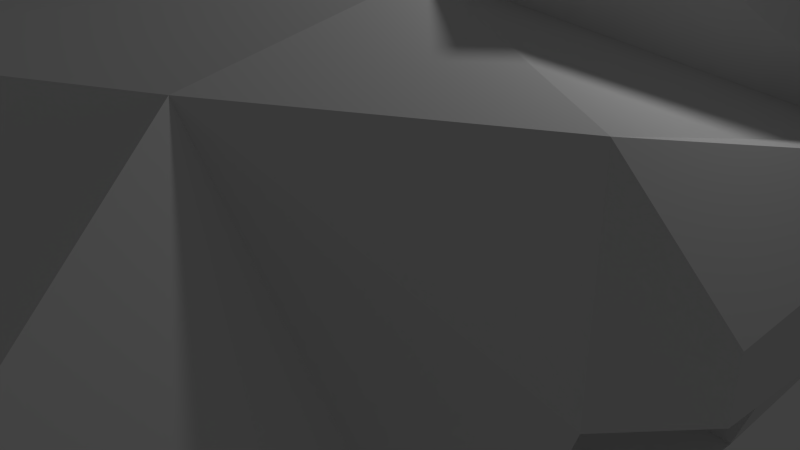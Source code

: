 # Source: destroyer_aftermirror.blend  (saved by Blender 2.69.0; exported with 4.5.12 LTS)
import bpy
from mathutils import Matrix  # noqa: F401  (used for matrix-valued properties, if any)

bpy.ops.wm.read_factory_settings(use_empty=True)
scene = bpy.context.scene
scene.name = 'Scene'

# ---- collections
col_collection_1 = bpy.data.collections.new('Collection 1'); scene.collection.children.link(col_collection_1)

# ---- materials (node trees are filled in below, after node groups)
mat_material = bpy.data.materials.new('Material')
mat_material.alpha_threshold = 0.0
mat_material.use_transparent_shadow = False
mat_material.roughness = 0.5
mat_material.line_color = (0.0, 0.0, 0.0, 1.0)

# ---- material node trees

# ---- world
world_world = bpy.data.worlds.new('World'); scene.world = world_world
world_world.color = (0.05088, 0.05088, 0.05088)
world_world.use_sun_shadow = False
world_world.sun_shadow_jitter_overblur = 0.0
world_world.cycles.sampling_method = 'MANUAL'
world_world.cycles.sample_map_resolution = 256

# ---- cameras
cam_camera = bpy.data.cameras.new('Camera')
cam_camera.clip_end = 100.0
cam_camera.lens = 35.0
cam_camera.sensor_width = 32.0
cam_camera.sensor_height = 18.0
cam_camera.ortho_scale = 7.314
cam_camera.dof.focus_distance = 0.0
cam_camera.dof.aperture_fstop = 128.0

# ---- lights
light_lamp = bpy.data.lights.new('Lamp', 'POINT')
light_lamp.transmission_factor = 0.0
light_lamp.cutoff_distance = 30.0
light_lamp.energy = 100.0
light_lamp.shadow_buffer_clip_start = 1.001
light_lamp.shadow_soft_size = 0.1
light_lamp.shadow_maximum_resolution = 0.006
light_lamp.use_absolute_resolution = True
light_lamp.cycles.use_multiple_importance_sampling = False

# ---- meshes
me_cube = bpy.data.meshes.new('Cube')
me_cube.from_pydata([(0.6542, 6.946, -2.822), (0.9945, -0.8568, -4.583), (2.839, -4.066, 3.716), (2.545, 6.709, -3.941), (3.846, -4.066, -3.941), (0.9945, 1.788, -4.583), (2.194, -1.421, -3.941), (2.369, 5.701, 2.064), (2.369, -1.421, 4.034), (3.664, -12.12, 1.67), (1.844, -12.12, -4.411), (2.899, 8.272, 1.708), (3.263, 6.709, -3.645), (3.846, -4.066, -0.2861), (2.885, -1.421, -3.645), (3.664, -12.12, -0.8493), (3.263, 8.272, -0.1382), (2.663, 7.584, 1.348), (0.2662, 7.584, 1.348), (2.762, 7.369, -1.472), (0.2662, 7.349, -1.67), (2.671, 6.419, 1.516), (4.453, 4.249, 1.605), (4.234, -1.421, 0.4344), (3.263, 4.249, -3.645), (1.34, -0.9647, -3.37), (1.34, -0.9647, 0.2654), (1.34, 4.231, -3.37), (1.26, 4.231, 0.2654), (0.9112, -15.55, -0.7874), (2.296, 6.254, -2.425), (4.234, -1.421, 3.118), (4.533, 4.249, 0.4344), (5.087, -0.498, 1.253), (5.305, 4.209, 1.64), (5.087, -0.498, 0.4693), (5.385, 4.209, 0.4693), (1.92, -5.915, 2.38), (1.832, -13.13, 1.696), (3.755, -6.283, 2.247), (1.865, -6.789, 2.291), (3.755, -8.092, -0.4664), (3.709, -10.11, 1.959), (3.755, -8.092, -4.176), (3.709, -10.11, -0.6305), (4.656, 3.579, 1.317), (4.696, 3.579, 0.7355), (5.08, 3.559, 1.334), (5.12, 3.559, 0.7528), (-6.882, 6.254, -2.425), (6.073, -8.213, -0.3858), (6.028, -10.23, -0.5499), (3.58, 6.512, 4.995), (3.58, -0.6103, 4.681), (5.664, 5.06, 4.536), (4.283, 8.983, 0.3648), (6.367, 7.531, -0.09417), (5.494, 9.794, 3.296), (7.578, 8.342, 2.837), (5.273, 9.223, 0.7366), (6.391, 8.443, 0.4904), (5.923, 9.658, 2.31), (7.041, 8.879, 2.063), (4.134, 7.27, 1.747), (5.252, 6.491, 1.501), (4.784, 7.705, 3.32), (5.902, 6.926, 3.074), (1.887, -6.792, 2.317), (-0.6542, 6.946, -2.822), (-0.9945, -0.8568, -4.583), (-2.839, -4.066, 3.716), (-2.545, 6.709, -3.941), (-3.846, -4.066, -3.941), (-0.9945, 1.788, -4.583), (-2.194, -1.421, -3.941), (-2.369, 5.701, 2.064), (-2.369, -1.421, 4.034), (-3.664, -12.12, 1.67), (-1.844, -12.12, -4.411), (-4.657e-10, -14.14, -4.524), (-2.899, 8.272, 1.708), (-3.263, 6.709, -3.645), (-3.846, -4.066, -0.1382), (-2.885, -1.421, -3.645), (-3.664, -12.12, -0.8493), (-3.263, 8.272, -0.1382), (-2.663, 7.584, 1.348), (-0.2662, 7.584, 1.348), (-2.762, 7.369, -1.472), (-0.2662, 7.349, -1.67), (-2.671, 6.419, 1.516), (-4.453, 4.249, 1.605), (-4.234, -1.421, 0.4344), (-3.263, 4.249, -3.645), (-1.34, -0.9647, -3.37), (-1.34, -0.9647, 0.2654), (-1.34, 4.231, -3.37), (-1.26, 4.231, 0.2654), (-0.9112, -15.55, -0.7874), (-2.296, 6.254, -2.425), (-4.234, -1.421, 3.118), (-4.533, 4.249, 0.4344), (-5.087, -0.498, 1.253), (-5.305, 4.209, 1.64), (-5.087, -0.498, 0.4693), (-5.385, 4.209, 0.4693), (-1.92, -5.915, 2.38), (-1.832, -13.13, 1.696), (-3.755, -6.283, 2.247), (-1.865, -6.789, 2.291), (-3.755, -8.092, -0.4664), (-3.709, -10.11, 1.959), (-3.755, -8.092, -4.176), (-3.709, -10.11, -0.6305), (-4.656, 3.579, 1.317), (-4.696, 3.579, 0.7355), (-5.08, 3.559, 1.334), (-5.12, 3.559, 0.7528), (-2.328e-10, -15.67, 0.1106), (-2.328e-10, 6.946, -2.935), (-2.328e-10, 6.709, 1.575), (-2.328e-10, -0.8568, -4.696), (-2.328e-10, -5.915, 3.867), (-2.328e-10, -4.066, -4.054), (-2.328e-10, 5.701, 3.69), (-2.328e-10, -14.14, 1.884), (-2.328e-10, 1.788, -4.696), (-2.305e-10, 8.272, 1.597), (-2.328e-10, 8.272, -1.209), (-2.328e-10, -15.55, -0.9003), (6.882, 6.254, -2.425), (-2.328e-10, -7.295, 3.635), (-6.073, -8.213, -0.3858), (-6.028, -10.23, -0.5499), (-3.58, 6.512, 4.995), (-3.58, -0.6103, 4.681), (-5.664, 5.06, 4.536), (-4.283, 8.983, 0.3648), (-6.367, 7.531, -0.09417), (-5.494, 9.794, 3.296), (-7.578, 8.342, 2.837), (-5.273, 9.223, 0.7366), (-6.391, 8.443, 0.4904), (-5.923, 9.658, 2.31), (-7.041, 8.879, 2.063), (-4.134, 7.27, 1.747), (-5.252, 6.491, 1.501), (-4.784, 7.705, 3.32), (-5.902, 6.926, 3.074), (0.0, -12.36, 2.996), (0.0, -7.298, 3.661)], [], [(14, 23, 2), (6, 5, 3), (124, 122, 8), (1, 4, 123), (5, 126, 119), (6, 4, 1), (2, 122, 37), (123, 4, 43), (40, 131, 67), (0, 119, 128), (128, 20, 0), (3, 12, 24), (2, 39, 13), (1, 121, 126), (20, 19, 0), (124, 8, 7), (3, 0, 19), (17, 19, 18), (128, 127, 18), (3, 19, 16), (127, 11, 18), (11, 16, 17), (27, 28, 26), (23, 14, 26), (14, 24, 25), (9, 38, 29), (29, 38, 125), (21, 127, 120), (36, 34, 33), (39, 40, 42), (37, 122, 40), (46, 45, 47), (36, 32, 48), (34, 36, 48), (125, 118, 29), (13, 14, 2), (14, 4, 6), (11, 127, 21), (11, 21, 16), (41, 39, 50), (41, 13, 39), (39, 44, 51), (9, 44, 42), (39, 42, 44), (9, 29, 15), (2, 37, 39), (124, 7, 120), (7, 21, 120), (31, 2, 23), (31, 8, 2), (24, 32, 28), (22, 8, 31), (8, 22, 53), (32, 23, 26), (51, 50, 39), (22, 34, 45), (23, 32, 35), (33, 34, 31), (31, 23, 33), (32, 22, 45), (22, 32, 7), (44, 41, 50), (32, 24, 21), (7, 32, 21), (12, 21, 24), (37, 40, 39), (34, 22, 31), (54, 52, 53), (7, 52, 57), (7, 8, 53), (55, 57, 61), (54, 22, 56), (52, 54, 57), (22, 7, 56), (59, 61, 65), (58, 56, 60), (57, 58, 61), (56, 55, 59), (64, 63, 66), (62, 60, 66), (61, 62, 66), (60, 59, 63), (67, 150, 149), (79, 129, 98), (125, 38, 149), (3, 16, 12), (83, 70, 92), (68, 73, 71), (124, 76, 122), (69, 121, 123), (73, 68, 119), (74, 73, 69), (8, 122, 2), (72, 123, 112), (15, 44, 9), (72, 112, 110), (68, 128, 119), (128, 68, 89), (0, 5, 119), (81, 71, 93), (110, 108, 82), (69, 73, 126), (89, 68, 88), (124, 75, 76), (71, 88, 68), (86, 87, 88), (128, 89, 87), (71, 85, 88), (127, 87, 80), (80, 86, 85), (96, 94, 95), (92, 95, 83), (83, 94, 93), (77, 98, 107), (77, 84, 98), (98, 125, 107), (90, 120, 127), (105, 104, 102), (108, 111, 109), (106, 109, 122), (115, 117, 116), (105, 117, 101), (103, 116, 117), (125, 98, 118), (121, 1, 123), (83, 74, 72), (80, 90, 127), (80, 85, 90), (110, 132, 108), (109, 150, 131), (72, 110, 82), (82, 83, 72), (77, 111, 113), (108, 113, 111), (6, 3, 24), (70, 108, 106), (124, 120, 75), (75, 120, 90), (100, 92, 70), (100, 70, 76), (93, 96, 97), (91, 100, 76), (76, 135, 91), (101, 97, 95), (84, 113, 112), (91, 114, 103), (92, 104, 101), (102, 100, 103), (100, 102, 92), (101, 115, 114), (29, 129, 79), (91, 75, 101), (13, 4, 14), (70, 82, 108), (113, 133, 132), (101, 90, 93), (75, 90, 101), (81, 93, 90), (82, 70, 83), (106, 108, 109), (103, 100, 91), (136, 135, 134), (75, 137, 139), (75, 134, 135), (137, 141, 143), (136, 140, 91), (134, 139, 136), (91, 138, 75), (141, 145, 143), (140, 144, 142), (139, 143, 140), (138, 142, 141), (146, 148, 147), (144, 148, 146), (143, 147, 148), (142, 146, 145), (122, 76, 70), (70, 106, 122), (125, 131, 149), (125, 149, 107), (71, 81, 85), (133, 108, 132), (108, 133, 113), (41, 4, 13), (4, 41, 43), (41, 44, 43), (15, 43, 44), (112, 113, 110), (84, 77, 113), (78, 84, 112), (5, 6, 1), (79, 123, 10), (123, 43, 10), (131, 150, 67), (14, 6, 24), (74, 83, 93), (5, 1, 126), (19, 20, 18), (20, 128, 18), (11, 17, 18), (16, 19, 17), (25, 27, 26), (14, 25, 26), (24, 27, 25), (15, 29, 10), (35, 36, 33), (40, 38, 42), (38, 9, 42), (122, 131, 40), (48, 46, 47), (32, 46, 48), (47, 34, 48), (21, 12, 16), (10, 43, 15), (27, 24, 28), (22, 54, 53), (28, 32, 26), (34, 47, 45), (32, 36, 35), (23, 35, 33), (46, 32, 45), (51, 44, 50), (55, 7, 57), (52, 7, 53), (59, 55, 61), (58, 54, 56), (145, 147, 143), (140, 138, 91), (63, 59, 65), (62, 58, 60), (60, 56, 59), (58, 62, 61), (143, 144, 140), (65, 61, 66), (64, 60, 63), (84, 78, 98), (129, 118, 98), (7, 55, 56), (5, 0, 3), (72, 69, 123), (126, 73, 119), (72, 74, 69), (123, 79, 78), (112, 123, 78), (71, 74, 93), (131, 150, 149), (121, 69, 126), (87, 89, 88), (127, 128, 87), (87, 86, 80), (86, 88, 85), (97, 96, 95), (95, 94, 83), (94, 96, 93), (129, 29, 118), (10, 29, 79), (103, 105, 102), (111, 77, 107), (109, 111, 107), (109, 131, 122), (114, 115, 116), (117, 115, 101), (105, 103, 117), (85, 81, 90), (150, 109, 149), (101, 93, 97), (135, 136, 91), (92, 101, 95), (114, 116, 103), (104, 105, 101), (102, 104, 92), (91, 101, 114), (110, 113, 132), (134, 75, 139), (76, 75, 135), (139, 137, 143), (138, 137, 75), (54, 58, 57), (60, 64, 66), (63, 65, 66), (138, 140, 142), (139, 140, 136), (137, 138, 141), (145, 146, 147), (142, 144, 146), (144, 143, 148), (141, 142, 145), (78, 79, 98), (73, 74, 71), (109, 107, 149), (38, 67, 149), (40, 67, 38)])
_uv = me_cube.uv_layers.new(name='UVMap')
_uv.uv.foreach_set('vector', [0.2888, 0.1483, 0.3357, 0.2406, 0.3013, 0.3417, 0.2839, 0.1296, 0.3549, 0.07293, 0.487, 0.08214, 0.5522, 0.3325, 0.2743, 0.4257, 0.365, 0.3382, 0.2879, 0.09161, 0.2278, 0.1807, 0.1914, 0.09145, 0.3549, 0.07293, 0.3477, 0.04803, 0.4809, 0.01082, 0.2839, 0.1296, 0.2278, 0.1807, 0.2879, 0.09161, 0.3013, 0.3417, 0.2743, 0.4257, 0.2467, 0.3703, 0.1914, 0.09145, 0.2278, 0.1807, 0.1554, 0.2111, 0.2259, 0.3772, 0.2446, 0.437, 0.2251, 0.379, 0.4863, 0.02665, 0.4809, 0.01082, 0.5348, 0.0002522, 0.5348, 0.0002522, 0.5182, 0.02138, 0.4863, 0.02665, 0.487, 0.08214, 0.4835, 0.1057, 0.4256, 0.1185, 0.3013, 0.3417, 0.2305, 0.327, 0.2591, 0.251, 0.2879, 0.09161, 0.2807, 0.06539, 0.3477, 0.04803, 0.9711, 0.8731, 0.9151, 0.8775, 0.9623, 0.8457, 0.5522, 0.3325, 0.365, 0.3382, 0.5214, 0.2564, 0.9198, 0.8201, 0.9623, 0.8457, 0.9151, 0.8775, 0.9173, 0.9411, 0.9151, 0.8775, 0.9711, 0.9411, 0.7264, 0.2488, 0.6323, 0.2444, 0.6418, 0.2201, 0.487, 0.08214, 0.534, 0.1285, 0.5464, 0.1628, 0.6323, 0.2444, 0.572, 0.1914, 0.6418, 0.2201, 0.572, 0.1914, 0.5464, 0.1628, 0.5856, 0.1748, 0.8704, 0.2983, 0.8724, 0.3458, 0.8032, 0.3484, 0.744, 0.406, 0.751, 0.2566, 0.8032, 0.3484, 0.751, 0.2566, 0.9362, 0.245, 0.8013, 0.2903, 0.119, 0.335, 0.09316, 0.3624, 0.02154, 0.329, 0.02154, 0.329, 0.09316, 0.3624, 0.04975, 0.3984, 0.5306, 0.2305, 0.6323, 0.2444, 0.5976, 0.2783, 0.4253, 0.2268, 0.4304, 0.2387, 0.3648, 0.2558, 0.2305, 0.327, 0.2259, 0.3772, 0.151, 0.3374, 0.2467, 0.3703, 0.2743, 0.4257, 0.2259, 0.3772, 0.4347, 0.2279, 0.4373, 0.2321, 0.4337, 0.2324, 0.4253, 0.2268, 0.4396, 0.2061, 0.4317, 0.2289, 0.4304, 0.2387, 0.4253, 0.2268, 0.4317, 0.2289, 0.04975, 0.3984, 0.008979, 0.3557, 0.02154, 0.329, 0.2591, 0.251, 0.2888, 0.1483, 0.3013, 0.3417, 0.2888, 0.1483, 0.2278, 0.1807, 0.2839, 0.1296, 0.572, 0.1914, 0.6323, 0.2444, 0.5306, 0.2305, 0.572, 0.1914, 0.5306, 0.2305, 0.5464, 0.1628, 0.1826, 0.2733, 0.2305, 0.327, 0.1814, 0.2962, 0.1826, 0.2733, 0.2591, 0.251, 0.2305, 0.327, 0.2305, 0.327, 0.1417, 0.2897, 0.1809, 0.2974, 0.119, 0.335, 0.1417, 0.2897, 0.151, 0.3374, 0.2305, 0.327, 0.151, 0.3374, 0.1417, 0.2897, 0.119, 0.335, 0.02154, 0.329, 0.1053, 0.2974, 0.3013, 0.3417, 0.2467, 0.3703, 0.2305, 0.327, 0.5522, 0.3325, 0.5214, 0.2564, 0.5976, 0.2783, 0.5214, 0.2564, 0.5306, 0.2305, 0.5976, 0.2783, 0.3554, 0.3001, 0.3013, 0.3417, 0.3357, 0.2406, 0.3554, 0.3001, 0.365, 0.3382, 0.3013, 0.3417, 0.9362, 0.245, 0.9362, 0.438, 0.8724, 0.3458, 0.449, 0.2433, 0.365, 0.3382, 0.3554, 0.3001, 0.0002522, 0.9432, 0.5359, 0.8201, 0.1638, 0.9247, 0.9362, 0.438, 0.744, 0.406, 0.8032, 0.3484, 0.1809, 0.2974, 0.1814, 0.2962, 0.2305, 0.327, 0.449, 0.2433, 0.4304, 0.2387, 0.4373, 0.2321, 0.3357, 0.2406, 0.4396, 0.2061, 0.3629, 0.2429, 0.3648, 0.2558, 0.4304, 0.2387, 0.3554, 0.3001, 0.3554, 0.3001, 0.3357, 0.2406, 0.3648, 0.2558, 0.4396, 0.2061, 0.449, 0.2433, 0.4373, 0.2321, 0.449, 0.2433, 0.4396, 0.2061, 0.5214, 0.2564, 0.1417, 0.2897, 0.1826, 0.2733, 0.1814, 0.2962, 0.4396, 0.2061, 0.4256, 0.1185, 0.5306, 0.2305, 0.5214, 0.2564, 0.4396, 0.2061, 0.5306, 0.2305, 0.4835, 0.1057, 0.5306, 0.2305, 0.4256, 0.1185, 0.2467, 0.3703, 0.2259, 0.3772, 0.2305, 0.327, 0.4304, 0.2387, 0.449, 0.2433, 0.3554, 0.3001, 0.5397, 0.8884, 0.5786, 0.8928, 0.1638, 0.9247, 0.5725, 0.9432, 0.5786, 0.8928, 0.6961, 0.8773, 0.5725, 0.9432, 0.0002522, 0.9432, 0.1638, 0.9247, 0.6246, 0.8977, 0.6961, 0.8773, 0.6617, 0.8764, 0.5397, 0.8884, 0.5359, 0.8201, 0.6049, 0.8681, 0.5786, 0.8928, 0.5397, 0.8884, 0.6961, 0.8773, 0.5359, 0.8201, 0.5725, 0.9432, 0.6049, 0.8681, 0.8238, 0.8263, 0.9146, 0.9027, 0.7861, 0.8576, 0.6251, 0.8746, 0.6049, 0.8681, 0.6212, 0.8762, 0.6961, 0.8773, 0.6251, 0.8746, 0.6617, 0.8764, 0.6049, 0.8681, 0.6246, 0.8977, 0.6305, 0.8824, 0.6966, 0.8201, 0.7525, 0.832, 0.7596, 0.8532, 0.8087, 0.9027, 0.7642, 0.8493, 0.7596, 0.8532, 0.9146, 0.9027, 0.8087, 0.9027, 0.7596, 0.8532, 0.7642, 0.8493, 0.8238, 0.8263, 0.7525, 0.832, 0.2251, 0.379, 0.2434, 0.438, 0.1035, 0.4299, 0.04398, 0.7697, 0.0002522, 0.661, 0.02337, 0.6543, 0.04975, 0.3984, 0.09316, 0.3624, 0.1035, 0.4299, 0.487, 0.08214, 0.5464, 0.1628, 0.4835, 0.1057, 0.3685, 0.7123, 0.2947, 0.529, 0.3685, 0.6062, 0.5985, 0.675, 0.4675, 0.737, 0.5468, 0.6593, 0.5469, 0.4385, 0.3556, 0.506, 0.2289, 0.4615, 0.3984, 0.7625, 0.408, 0.7906, 0.3078, 0.8196, 0.4675, 0.737, 0.5985, 0.675, 0.6102, 0.6899, 0.3743, 0.7311, 0.4675, 0.737, 0.3984, 0.7625, 0.365, 0.3382, 0.2743, 0.4257, 0.3013, 0.3417, 0.2977, 0.7142, 0.3078, 0.8196, 0.2126, 0.7176, 0.1053, 0.2974, 0.1417, 0.2897, 0.119, 0.335, 0.2977, 0.7142, 0.2126, 0.7176, 0.2119, 0.6442, 0.5985, 0.675, 0.6484, 0.6351, 0.6102, 0.6899, 0.6484, 0.6351, 0.5985, 0.675, 0.6191, 0.6445, 0.4863, 0.02665, 0.3549, 0.07293, 0.4809, 0.01082, 0.5377, 0.6461, 0.5468, 0.6593, 0.4927, 0.6606, 0.2119, 0.6442, 0.2365, 0.5728, 0.295, 0.6282, 0.3984, 0.7625, 0.4675, 0.737, 0.4787, 0.7625, 0.05319, 0.9997, 0.02582, 0.991, 0.05767, 0.9437, 0.5469, 0.4385, 0.5236, 0.5229, 0.3556, 0.506, 0.0002522, 0.9484, 0.05767, 0.9437, 0.02582, 0.991, 0.1212, 0.9459, 0.1212, 0.9997, 0.05767, 0.9437, 0.6484, 0.6351, 0.6191, 0.6445, 0.6202, 0.5734, 0.5468, 0.6593, 0.5626, 0.5933, 0.5641, 0.6205, 0.6345, 0.5504, 0.6202, 0.5734, 0.5736, 0.5722, 0.5736, 0.5722, 0.5799, 0.5822, 0.5626, 0.5933, 0.8704, 0.1399, 0.8013, 0.1479, 0.8032, 0.0898, 0.744, 0.03224, 0.8032, 0.0898, 0.751, 0.1817, 0.751, 0.1817, 0.8013, 0.1479, 0.9362, 0.1933, 0.1221, 0.6089, 0.02337, 0.6543, 0.08114, 0.5898, 0.1221, 0.6089, 0.124, 0.6532, 0.02337, 0.6543, 0.02337, 0.6543, 0.02738, 0.5722, 0.08114, 0.5898, 0.5366, 0.5454, 0.6043, 0.5045, 0.6345, 0.5504, 0.452, 0.5833, 0.3917, 0.5928, 0.3883, 0.5807, 0.2365, 0.5728, 0.1554, 0.5939, 0.213, 0.5289, 0.2336, 0.5259, 0.213, 0.5289, 0.2289, 0.4615, 0.4602, 0.5785, 0.4571, 0.5788, 0.4576, 0.5749, 0.452, 0.5833, 0.4571, 0.5788, 0.473, 0.5965, 0.4521, 0.5705, 0.4576, 0.5749, 0.4571, 0.5788, 0.02738, 0.5722, 0.02337, 0.6543, 0.0002522, 0.6312, 0.2807, 0.06539, 0.2879, 0.09161, 0.1914, 0.09145, 0.3685, 0.7123, 0.3743, 0.7311, 0.2977, 0.7142, 0.5736, 0.5722, 0.5366, 0.5454, 0.6345, 0.5504, 0.5736, 0.5722, 0.5626, 0.5933, 0.5366, 0.5454, 0.2119, 0.6442, 0.2013, 0.6223, 0.2365, 0.5728, 0.213, 0.5289, 0.1893, 0.4737, 0.1901, 0.4733, 0.2977, 0.7142, 0.2119, 0.6442, 0.295, 0.6282, 0.295, 0.6282, 0.3685, 0.7123, 0.2977, 0.7142, 0.1221, 0.6089, 0.1554, 0.5939, 0.1646, 0.6455, 0.2365, 0.5728, 0.1646, 0.6455, 0.1554, 0.5939, 0.2839, 0.1296, 0.487, 0.08214, 0.4256, 0.1185, 0.2947, 0.529, 0.2365, 0.5728, 0.2336, 0.5259, 0.5469, 0.4385, 0.6043, 0.5045, 0.5236, 0.5229, 0.5236, 0.5229, 0.6043, 0.5045, 0.5366, 0.5454, 0.3621, 0.5447, 0.3685, 0.6062, 0.2947, 0.529, 0.3621, 0.5447, 0.2947, 0.529, 0.3556, 0.506, 0.9362, 0.1933, 0.8704, 0.1399, 0.8724, 0.09243, 0.4671, 0.5595, 0.3621, 0.5447, 0.3556, 0.506, 0.6489, 0.6431, 0.743, 0.6385, 0.9239, 0.7909, 0.9362, 0.0002522, 0.8724, 0.09243, 0.8032, 0.0898, 0.124, 0.6532, 0.1646, 0.6455, 0.2126, 0.7176, 0.4671, 0.5595, 0.4609, 0.5738, 0.4521, 0.5705, 0.3685, 0.6062, 0.3917, 0.5928, 0.473, 0.5965, 0.3883, 0.5807, 0.3621, 0.5447, 0.4521, 0.5705, 0.3621, 0.5447, 0.3883, 0.5807, 0.3685, 0.6062, 0.4735, 0.5963, 0.4602, 0.5785, 0.4609, 0.5738, 0.02154, 0.329, 0.0002528, 0.3307, 0.0002522, 0.2301, 0.4671, 0.5595, 0.5236, 0.5229, 0.4735, 0.5963, 0.2591, 0.251, 0.2278, 0.1807, 0.2888, 0.1483, 0.2947, 0.529, 0.295, 0.6282, 0.2365, 0.5728, 0.1646, 0.6455, 0.2011, 0.6215, 0.2013, 0.6223, 0.4735, 0.5963, 0.5366, 0.5454, 0.4927, 0.6606, 0.5236, 0.5229, 0.5366, 0.5454, 0.4735, 0.5963, 0.5377, 0.6461, 0.4927, 0.6606, 0.5366, 0.5454, 0.295, 0.6282, 0.2947, 0.529, 0.3685, 0.7123, 0.2336, 0.5259, 0.2365, 0.5728, 0.213, 0.5289, 0.4521, 0.5705, 0.3621, 0.5447, 0.4671, 0.5595, 0.7609, 0.6391, 0.743, 0.6385, 0.7621, 0.6327, 0.9239, 0.4385, 0.7657, 0.6355, 0.766, 0.6353, 0.9239, 0.4385, 0.7621, 0.6327, 0.743, 0.6385, 0.7657, 0.6355, 0.7657, 0.6354, 0.7659, 0.6353, 0.7609, 0.6391, 0.7659, 0.6349, 0.9239, 0.7909, 0.7621, 0.6327, 0.766, 0.6353, 0.7609, 0.6391, 0.9239, 0.7909, 0.7655, 0.6351, 0.9239, 0.4385, 0.7905, 0.9746, 0.7433, 0.928, 0.9004, 0.9746, 0.7659, 0.6349, 0.7658, 0.6351, 0.7656, 0.6352, 0.766, 0.6353, 0.7659, 0.6353, 0.7659, 0.6349, 0.7655, 0.6351, 0.7656, 0.6352, 0.7657, 0.6354, 0.6966, 0.9032, 0.761, 0.9173, 0.7824, 0.93, 0.8253, 0.9115, 0.761, 0.9173, 0.6966, 0.9032, 0.9004, 0.9746, 0.7824, 0.93, 0.761, 0.9173, 0.7619, 0.9228, 0.6966, 0.9032, 0.7433, 0.928, 0.2289, 0.4615, 0.3556, 0.506, 0.2947, 0.529, 0.2947, 0.529, 0.2336, 0.5259, 0.2289, 0.4615, 0.6489, 0.7914, 0.8024, 0.7914, 0.6923, 0.8053, 0.02738, 0.5722, 0.06911, 0.5301, 0.08114, 0.5898, 0.5468, 0.6593, 0.5377, 0.6461, 0.5626, 0.5933, 0.2011, 0.6215, 0.2365, 0.5728, 0.2013, 0.6223, 0.2365, 0.5728, 0.2011, 0.6215, 0.1646, 0.6455, 0.1826, 0.2733, 0.2278, 0.1807, 0.2591, 0.251, 0.2278, 0.1807, 0.1826, 0.2733, 0.1554, 0.2111, 0.1826, 0.2733, 0.1417, 0.2897, 0.1554, 0.2111, 0.1053, 0.2974, 0.1554, 0.2111, 0.1417, 0.2897, 0.2126, 0.7176, 0.1646, 0.6455, 0.2119, 0.6442, 0.124, 0.6532, 0.1221, 0.6089, 0.1646, 0.6455, 0.1151, 0.7401, 0.124, 0.6532, 0.2126, 0.7176, 0.3549, 0.07293, 0.2839, 0.1296, 0.2879, 0.09161, 0.0002522, 0.2301, 0.1914, 0.09145, 0.06714, 0.2285, 0.1914, 0.09145, 0.1554, 0.2111, 0.06714, 0.2285, 0.2446, 0.437, 0.2434, 0.438, 0.2251, 0.379, 0.2888, 0.1483, 0.2839, 0.1296, 0.4256, 0.1185, 0.3743, 0.7311, 0.3685, 0.7123, 0.4927, 0.6606, 0.3549, 0.07293, 0.2879, 0.09161, 0.3477, 0.04803, 0.9151, 0.8775, 0.9711, 0.8731, 0.9711, 0.9411, 0.7435, 0.2173, 0.7264, 0.2488, 0.6418, 0.2201, 0.572, 0.1914, 0.5856, 0.1748, 0.6418, 0.2201, 0.5464, 0.1628, 0.534, 0.1285, 0.5856, 0.1748, 0.8013, 0.2903, 0.8704, 0.2983, 0.8032, 0.3484, 0.751, 0.2566, 0.8013, 0.2903, 0.8032, 0.3484, 0.9362, 0.245, 0.8704, 0.2983, 0.8013, 0.2903, 0.1053, 0.2974, 0.02154, 0.329, 0.06714, 0.2285, 0.3629, 0.2429, 0.4253, 0.2268, 0.3648, 0.2558, 0.2259, 0.3772, 0.09316, 0.3624, 0.151, 0.3374, 0.09316, 0.3624, 0.119, 0.335, 0.151, 0.3374, 0.2743, 0.4257, 0.2446, 0.437, 0.2259, 0.3772, 0.4317, 0.2289, 0.4347, 0.2279, 0.4337, 0.2324, 0.4396, 0.2061, 0.4347, 0.2279, 0.4317, 0.2289, 0.4337, 0.2324, 0.4304, 0.2387, 0.4317, 0.2289, 0.5306, 0.2305, 0.4835, 0.1057, 0.5464, 0.1628, 0.06714, 0.2285, 0.1554, 0.2111, 0.1053, 0.2974, 0.8704, 0.2983, 0.9362, 0.245, 0.8724, 0.3458, 0.5359, 0.8201, 0.5397, 0.8884, 0.1638, 0.9247, 0.8724, 0.3458, 0.9362, 0.438, 0.8032, 0.3484, 0.4304, 0.2387, 0.4337, 0.2324, 0.4373, 0.2321, 0.4396, 0.2061, 0.4253, 0.2268, 0.3629, 0.2429, 0.3357, 0.2406, 0.3629, 0.2429, 0.3648, 0.2558, 0.4347, 0.2279, 0.4396, 0.2061, 0.4373, 0.2321, 0.1809, 0.2974, 0.1417, 0.2897, 0.1814, 0.2962, 0.6246, 0.8977, 0.5725, 0.9432, 0.6961, 0.8773, 0.5786, 0.8928, 0.5725, 0.9432, 0.1638, 0.9247, 0.6305, 0.8824, 0.6246, 0.8977, 0.6617, 0.8764, 0.6251, 0.8746, 0.5397, 0.8884, 0.6049, 0.8681, 0.7433, 0.928, 0.7824, 0.93, 0.9004, 0.9746, 0.7659, 0.6349, 0.7655, 0.6351, 0.9239, 0.7909, 0.7525, 0.832, 0.8238, 0.8263, 0.7861, 0.8576, 0.6368, 0.8787, 0.6251, 0.8746, 0.6212, 0.8762, 0.6212, 0.8762, 0.6049, 0.8681, 0.6305, 0.8824, 0.6251, 0.8746, 0.6368, 0.8787, 0.6617, 0.8764, 0.7659, 0.6353, 0.7658, 0.6351, 0.7659, 0.6349, 0.7861, 0.8576, 0.9146, 0.9027, 0.7596, 0.8532, 0.6966, 0.8201, 0.7642, 0.8493, 0.7525, 0.832, 0.124, 0.6532, 0.1151, 0.7401, 0.02337, 0.6543, 0.0002522, 0.661, 0.0002522, 0.6312, 0.02337, 0.6543, 0.5725, 0.9432, 0.6246, 0.8977, 0.6049, 0.8681, 0.3549, 0.07293, 0.4863, 0.02665, 0.487, 0.08214, 0.2977, 0.7142, 0.3984, 0.7625, 0.3078, 0.8196, 0.4787, 0.7625, 0.4675, 0.737, 0.6102, 0.6899, 0.2977, 0.7142, 0.3743, 0.7311, 0.3984, 0.7625, 0.3078, 0.8196, 0.04398, 0.7697, 0.1151, 0.7401, 0.2126, 0.7176, 0.3078, 0.8196, 0.1151, 0.7401, 0.5468, 0.6593, 0.3743, 0.7311, 0.4927, 0.6606, 0.8024, 0.7914, 0.8027, 0.7933, 0.6923, 0.8053, 0.408, 0.7906, 0.3984, 0.7625, 0.4787, 0.7625, 0.1212, 0.9997, 0.05319, 0.9997, 0.05767, 0.9437, 0.6345, 0.5504, 0.6484, 0.6351, 0.6202, 0.5734, 0.6202, 0.5734, 0.5799, 0.5822, 0.5736, 0.5722, 0.5799, 0.5822, 0.5641, 0.6205, 0.5626, 0.5933, 0.8724, 0.09243, 0.8704, 0.1399, 0.8032, 0.0898, 0.8032, 0.0898, 0.8013, 0.1479, 0.751, 0.1817, 0.8013, 0.1479, 0.8704, 0.1399, 0.9362, 0.1933, 0.0002528, 0.3307, 0.02154, 0.329, 0.008979, 0.3557, 0.06714, 0.2285, 0.02154, 0.329, 0.0002522, 0.2301, 0.4521, 0.5705, 0.452, 0.5833, 0.3883, 0.5807, 0.1554, 0.5939, 0.1221, 0.6089, 0.08114, 0.5898, 0.213, 0.5289, 0.1554, 0.5939, 0.08114, 0.5898, 0.213, 0.5289, 0.1901, 0.4733, 0.2289, 0.4615, 0.4609, 0.5738, 0.4602, 0.5785, 0.4576, 0.5749, 0.4571, 0.5788, 0.4602, 0.5785, 0.473, 0.5965, 0.452, 0.5833, 0.4521, 0.5705, 0.4571, 0.5788, 0.5626, 0.5933, 0.5377, 0.6461, 0.5366, 0.5454, 0.1893, 0.4737, 0.213, 0.5289, 0.06911, 0.5301, 0.9362, 0.0002522, 0.9362, 0.1933, 0.8724, 0.09243, 0.743, 0.6385, 0.7609, 0.6391, 0.9239, 0.7909, 0.744, 0.03224, 0.9362, 0.0002522, 0.8032, 0.0898, 0.4609, 0.5738, 0.4576, 0.5749, 0.4521, 0.5705, 0.3917, 0.5928, 0.452, 0.5833, 0.473, 0.5965, 0.3883, 0.5807, 0.3917, 0.5928, 0.3685, 0.6062, 0.4671, 0.5595, 0.4735, 0.5963, 0.4609, 0.5738, 0.2119, 0.6442, 0.1646, 0.6455, 0.2013, 0.6223, 0.7621, 0.6327, 0.9239, 0.4385, 0.766, 0.6353, 0.6489, 0.6431, 0.9239, 0.4385, 0.743, 0.6385, 0.766, 0.6353, 0.7657, 0.6355, 0.7659, 0.6353, 0.7655, 0.6351, 0.7657, 0.6355, 0.9239, 0.4385, 0.5397, 0.8884, 0.6251, 0.8746, 0.6961, 0.8773, 0.7642, 0.8493, 0.6966, 0.8201, 0.7596, 0.8532, 0.7525, 0.832, 0.7861, 0.8576, 0.7596, 0.8532, 0.7655, 0.6351, 0.7659, 0.6349, 0.7656, 0.6352, 0.766, 0.6353, 0.7659, 0.6349, 0.7609, 0.6391, 0.7657, 0.6355, 0.7655, 0.6351, 0.7657, 0.6354, 0.7433, 0.928, 0.6966, 0.9032, 0.7824, 0.93, 0.7619, 0.9228, 0.8253, 0.9115, 0.6966, 0.9032, 0.8253, 0.9115, 0.9004, 0.9746, 0.761, 0.9173, 0.7905, 0.9746, 0.7619, 0.9228, 0.7433, 0.928, 0.1151, 0.7401, 0.04398, 0.7697, 0.02337, 0.6543, 0.4675, 0.737, 0.3743, 0.7311, 0.5468, 0.6593, 0.213, 0.5289, 0.08114, 0.5898, 0.06911, 0.5301, 0.09316, 0.3624, 0.2251, 0.379, 0.1035, 0.4299, 0.2259, 0.3772, 0.2251, 0.379, 0.09316, 0.3624])
_ca = me_cube.color_attributes.new('Col', 'BYTE_COLOR', 'CORNER')
_ca.data.foreach_set('color', [1.0, 1.0, 1.0, 1.0, 1.0, 1.0, 1.0, 1.0, 1.0, 1.0, 1.0, 1.0, 1.0, 1.0, 1.0, 1.0, 1.0, 1.0, 1.0, 1.0, 1.0, 1.0, 1.0, 1.0, 1.0, 1.0, 1.0, 1.0, 1.0, 1.0, 1.0, 1.0, 1.0, 1.0, 1.0, 1.0, 1.0, 1.0, 1.0, 1.0, 1.0, 1.0, 1.0, 1.0, 1.0, 1.0, 1.0, 1.0, 1.0, 1.0, 1.0, 1.0, 1.0, 1.0, 1.0, 1.0, 1.0, 1.0, 1.0, 1.0, 1.0, 1.0, 1.0, 1.0, 1.0, 1.0, 1.0, 1.0, 1.0, 1.0, 1.0, 1.0, 1.0, 1.0, 1.0, 1.0, 1.0, 1.0, 1.0, 1.0, 1.0, 1.0, 1.0, 1.0, 1.0, 1.0, 1.0, 1.0, 1.0, 1.0, 1.0, 1.0, 1.0, 1.0, 1.0, 1.0, 1.0, 1.0, 1.0, 1.0, 1.0, 1.0, 1.0, 1.0, 1.0, 1.0, 1.0, 1.0, 1.0, 1.0, 1.0, 1.0, 1.0, 1.0, 1.0, 1.0, 1.0, 1.0, 1.0, 1.0, 1.0, 1.0, 1.0, 1.0, 1.0, 1.0, 1.0, 1.0, 1.0, 1.0, 1.0, 1.0, 1.0, 1.0, 1.0, 1.0, 1.0, 1.0, 1.0, 1.0, 1.0, 1.0, 1.0, 1.0, 1.0, 1.0, 1.0, 1.0, 1.0, 1.0, 1.0, 1.0, 1.0, 1.0, 1.0, 1.0, 1.0, 1.0, 1.0, 1.0, 1.0, 1.0, 1.0, 1.0, 1.0, 1.0, 1.0, 1.0, 1.0, 1.0, 1.0, 1.0, 1.0, 1.0, 1.0, 1.0, 1.0, 1.0, 1.0, 1.0, 1.0, 1.0, 1.0, 1.0, 1.0, 1.0, 1.0, 1.0, 1.0, 1.0, 1.0, 1.0, 1.0, 1.0, 1.0, 1.0, 1.0, 1.0, 1.0, 1.0, 1.0, 1.0, 1.0, 1.0, 1.0, 1.0, 1.0, 1.0, 1.0, 1.0, 1.0, 1.0, 1.0, 1.0, 1.0, 1.0, 1.0, 1.0, 1.0, 1.0, 1.0, 1.0, 1.0, 1.0, 1.0, 1.0, 1.0, 1.0, 1.0, 1.0, 1.0, 1.0, 1.0, 1.0, 1.0, 1.0, 1.0, 1.0, 1.0, 1.0, 1.0, 1.0, 1.0, 1.0, 1.0, 1.0, 1.0, 1.0, 1.0, 1.0, 1.0, 1.0, 1.0, 1.0, 1.0, 1.0, 1.0, 1.0, 1.0, 1.0, 1.0, 1.0, 1.0, 1.0, 1.0, 1.0, 1.0, 1.0, 1.0, 1.0, 1.0, 1.0, 1.0, 1.0, 1.0, 1.0, 1.0, 1.0, 1.0, 1.0, 1.0, 1.0, 1.0, 1.0, 1.0, 1.0, 1.0, 1.0, 1.0, 1.0, 1.0, 1.0, 1.0, 1.0, 1.0, 1.0, 1.0, 1.0, 1.0, 1.0, 1.0, 1.0, 1.0, 1.0, 1.0, 1.0, 1.0, 1.0, 1.0, 1.0, 1.0, 1.0, 1.0, 1.0, 1.0, 1.0, 1.0, 1.0, 1.0, 1.0, 1.0, 1.0, 1.0, 1.0, 1.0, 1.0, 1.0, 1.0, 1.0, 1.0, 1.0, 1.0, 1.0, 1.0, 1.0, 1.0, 1.0, 1.0, 1.0, 1.0, 1.0, 1.0, 1.0, 1.0, 1.0, 1.0, 1.0, 1.0, 1.0, 1.0, 1.0, 1.0, 1.0, 1.0, 1.0, 1.0, 1.0, 1.0, 1.0, 1.0, 1.0, 1.0, 1.0, 1.0, 1.0, 1.0, 1.0, 1.0, 1.0, 1.0, 1.0, 1.0, 1.0, 1.0, 1.0, 1.0, 1.0, 1.0, 1.0, 1.0, 1.0, 1.0, 1.0, 1.0, 1.0, 1.0, 1.0, 1.0, 1.0, 1.0, 1.0, 1.0, 1.0, 1.0, 1.0, 1.0, 1.0, 1.0, 1.0, 1.0, 1.0, 1.0, 1.0, 1.0, 1.0, 1.0, 1.0, 1.0, 1.0, 1.0, 1.0, 1.0, 1.0, 1.0, 1.0, 1.0, 1.0, 1.0, 1.0, 1.0, 1.0, 1.0, 1.0, 1.0, 1.0, 1.0, 1.0, 1.0, 1.0, 1.0, 1.0, 1.0, 1.0, 1.0, 1.0, 1.0, 1.0, 1.0, 1.0, 1.0, 1.0, 1.0, 1.0, 1.0, 1.0, 1.0, 1.0, 1.0, 1.0, 1.0, 1.0, 1.0, 1.0, 1.0, 1.0, 1.0, 1.0, 1.0, 1.0, 1.0, 1.0, 1.0, 1.0, 1.0, 1.0, 1.0, 1.0, 1.0, 1.0, 1.0, 1.0, 1.0, 1.0, 1.0, 1.0, 1.0, 1.0, 1.0, 1.0, 1.0, 1.0, 1.0, 1.0, 1.0, 1.0, 1.0, 1.0, 1.0, 1.0, 1.0, 1.0, 1.0, 1.0, 1.0, 1.0, 1.0, 1.0, 1.0, 1.0, 1.0, 1.0, 1.0, 1.0, 1.0, 1.0, 1.0, 1.0, 1.0, 1.0, 1.0, 1.0, 1.0, 1.0, 1.0, 1.0, 1.0, 1.0, 1.0, 1.0, 1.0, 1.0, 1.0, 1.0, 1.0, 1.0, 1.0, 1.0, 1.0, 1.0, 1.0, 1.0, 1.0, 1.0, 1.0, 1.0, 1.0, 1.0, 1.0, 1.0, 1.0, 1.0, 1.0, 1.0, 1.0, 1.0, 1.0, 1.0, 1.0, 1.0, 1.0, 1.0, 1.0, 1.0, 1.0, 1.0, 1.0, 1.0, 1.0, 1.0, 1.0, 1.0, 1.0, 1.0, 1.0, 1.0, 1.0, 1.0, 1.0, 1.0, 1.0, 1.0, 1.0, 1.0, 1.0, 1.0, 1.0, 1.0, 1.0, 1.0, 1.0, 1.0, 1.0, 1.0, 1.0, 1.0, 1.0, 1.0, 1.0, 1.0, 1.0, 1.0, 1.0, 1.0, 1.0, 1.0, 1.0, 1.0, 1.0, 1.0, 1.0, 1.0, 1.0, 1.0, 1.0, 1.0, 1.0, 1.0, 1.0, 1.0, 1.0, 1.0, 1.0, 1.0, 1.0, 1.0, 1.0, 1.0, 1.0, 1.0, 1.0, 1.0, 1.0, 1.0, 1.0, 1.0, 1.0, 1.0, 1.0, 1.0, 1.0, 1.0, 1.0, 1.0, 1.0, 1.0, 1.0, 1.0, 1.0, 1.0, 1.0, 1.0, 1.0, 1.0, 1.0, 1.0, 1.0, 1.0, 1.0, 1.0, 1.0, 1.0, 1.0, 1.0, 1.0, 1.0, 1.0, 1.0, 1.0, 1.0, 1.0, 1.0, 1.0, 1.0, 1.0, 1.0, 1.0, 1.0, 1.0, 1.0, 1.0, 1.0, 1.0, 1.0, 1.0, 1.0, 1.0, 1.0, 1.0, 1.0, 1.0, 1.0, 1.0, 1.0, 1.0, 1.0, 1.0, 1.0, 1.0, 1.0, 1.0, 1.0, 1.0, 1.0, 1.0, 1.0, 1.0, 1.0, 1.0, 1.0, 1.0, 1.0, 1.0, 1.0, 1.0, 1.0, 1.0, 1.0, 1.0, 1.0, 1.0, 1.0, 1.0, 1.0, 1.0, 1.0, 1.0, 1.0, 1.0, 1.0, 1.0, 1.0, 1.0, 1.0, 1.0, 1.0, 1.0, 1.0, 1.0, 1.0, 1.0, 1.0, 1.0, 1.0, 1.0, 1.0, 1.0, 1.0, 1.0, 1.0, 1.0, 1.0, 1.0, 1.0, 1.0, 1.0, 1.0, 1.0, 1.0, 1.0, 1.0, 1.0, 1.0, 1.0, 1.0, 1.0, 1.0, 1.0, 1.0, 1.0, 1.0, 1.0, 1.0, 1.0, 1.0, 1.0, 1.0, 1.0, 1.0, 1.0, 1.0, 1.0, 1.0, 1.0, 1.0, 1.0, 1.0, 1.0, 1.0, 1.0, 1.0, 1.0, 1.0, 1.0, 1.0, 1.0, 1.0, 1.0, 1.0, 1.0, 1.0, 1.0, 1.0, 1.0, 1.0, 1.0, 1.0, 1.0, 1.0, 1.0, 1.0, 1.0, 1.0, 1.0, 1.0, 1.0, 1.0, 1.0, 1.0, 1.0, 1.0, 1.0, 1.0, 1.0, 1.0, 1.0, 1.0, 1.0, 1.0, 1.0, 1.0, 1.0, 1.0, 1.0, 1.0, 1.0, 1.0, 1.0, 1.0, 1.0, 1.0, 1.0, 1.0, 1.0, 1.0, 1.0, 1.0, 1.0, 1.0, 1.0, 1.0, 1.0, 1.0, 1.0, 1.0, 1.0, 1.0, 1.0, 1.0, 1.0, 1.0, 1.0, 1.0, 1.0, 1.0, 1.0, 1.0, 1.0, 1.0, 1.0, 1.0, 1.0, 1.0, 1.0, 1.0, 1.0, 1.0, 1.0, 1.0, 1.0, 1.0, 1.0, 1.0, 1.0, 1.0, 1.0, 1.0, 1.0, 1.0, 1.0, 1.0, 1.0, 1.0, 1.0, 1.0, 1.0, 1.0, 1.0, 1.0, 1.0, 1.0, 1.0, 1.0, 1.0, 1.0, 1.0, 1.0, 1.0, 1.0, 1.0, 1.0, 1.0, 1.0, 1.0, 1.0, 1.0, 1.0, 1.0, 1.0, 1.0, 1.0, 1.0, 1.0, 1.0, 1.0, 1.0, 1.0, 1.0, 1.0, 1.0, 1.0, 1.0, 1.0, 1.0, 1.0, 1.0, 1.0, 1.0, 1.0, 1.0, 1.0, 1.0, 1.0, 1.0, 1.0, 1.0, 1.0, 1.0, 1.0, 1.0, 1.0, 1.0, 1.0, 1.0, 1.0, 1.0, 1.0, 1.0, 1.0, 1.0, 1.0, 1.0, 1.0, 1.0, 1.0, 1.0, 1.0, 1.0, 1.0, 1.0, 1.0, 1.0, 1.0, 1.0, 1.0, 1.0, 1.0, 1.0, 1.0, 1.0, 1.0, 1.0, 1.0, 1.0, 1.0, 1.0, 1.0, 1.0, 1.0, 1.0, 1.0, 1.0, 1.0, 1.0, 1.0, 1.0, 1.0, 1.0, 1.0, 1.0, 1.0, 1.0, 1.0, 1.0, 1.0, 1.0, 1.0, 1.0, 1.0, 1.0, 1.0, 1.0, 1.0, 1.0, 1.0, 1.0, 1.0, 1.0, 1.0, 1.0, 1.0, 1.0, 1.0, 1.0, 1.0, 1.0, 1.0, 1.0, 1.0, 1.0, 1.0, 1.0, 1.0, 1.0, 1.0, 1.0, 1.0, 1.0, 1.0, 1.0, 1.0, 1.0, 1.0, 1.0, 1.0, 1.0, 1.0, 1.0, 1.0, 1.0, 1.0, 1.0, 1.0, 1.0, 1.0, 1.0, 1.0, 1.0, 1.0, 1.0, 1.0, 1.0, 1.0, 1.0, 1.0, 1.0, 1.0, 1.0, 1.0, 1.0, 1.0, 1.0, 1.0, 1.0, 1.0, 1.0, 1.0, 1.0, 1.0, 1.0, 1.0, 1.0, 1.0, 1.0, 1.0, 1.0, 1.0, 1.0, 1.0, 1.0, 1.0, 1.0, 1.0, 1.0, 1.0, 1.0, 1.0, 1.0, 1.0, 1.0, 1.0, 1.0, 1.0, 1.0, 1.0, 1.0, 1.0, 1.0, 1.0, 1.0, 1.0, 1.0, 1.0, 1.0, 1.0, 1.0, 1.0, 1.0, 1.0, 1.0, 1.0, 1.0, 1.0, 1.0, 1.0, 1.0, 1.0, 1.0, 1.0, 1.0, 1.0, 1.0, 1.0, 1.0, 1.0, 1.0, 1.0, 1.0, 1.0, 1.0, 1.0, 1.0, 1.0, 1.0, 1.0, 1.0, 1.0, 1.0, 1.0, 1.0, 1.0, 1.0, 1.0, 1.0, 1.0, 1.0, 1.0, 1.0, 1.0, 1.0, 1.0, 1.0, 1.0, 1.0, 1.0, 1.0, 1.0, 1.0, 1.0, 1.0, 1.0, 1.0, 1.0, 1.0, 1.0, 1.0, 1.0, 1.0, 1.0, 1.0, 1.0, 1.0, 1.0, 1.0, 1.0, 1.0, 1.0, 1.0, 1.0, 1.0, 1.0, 1.0, 1.0, 1.0, 1.0, 1.0, 1.0, 1.0, 1.0, 1.0, 1.0, 1.0, 1.0, 1.0, 1.0, 1.0, 1.0, 1.0, 1.0, 1.0, 1.0, 1.0, 1.0, 1.0, 1.0, 1.0, 1.0, 1.0, 1.0, 1.0, 1.0, 1.0, 1.0, 1.0, 1.0, 1.0, 1.0, 1.0, 1.0, 1.0, 1.0, 1.0, 1.0, 1.0, 1.0, 1.0, 1.0, 1.0, 1.0, 1.0, 1.0, 1.0, 1.0, 1.0, 1.0, 1.0, 1.0, 1.0, 1.0, 1.0, 1.0, 1.0, 1.0, 1.0, 1.0, 1.0, 1.0, 1.0, 1.0, 1.0, 1.0, 1.0, 1.0, 1.0, 1.0, 1.0, 1.0, 1.0, 1.0, 1.0, 1.0, 1.0, 1.0, 1.0, 1.0, 1.0, 1.0, 1.0, 1.0, 1.0, 1.0, 1.0, 1.0, 1.0, 1.0, 1.0, 1.0, 1.0, 1.0, 1.0, 1.0, 1.0, 1.0, 1.0, 1.0, 1.0, 1.0, 1.0, 1.0, 1.0, 1.0, 1.0, 1.0, 1.0, 1.0, 1.0, 1.0, 1.0, 1.0, 1.0, 1.0, 1.0, 1.0, 1.0, 1.0, 1.0, 1.0, 1.0, 1.0, 1.0, 1.0, 1.0, 1.0, 1.0, 1.0, 1.0, 1.0, 1.0, 1.0, 1.0, 1.0, 1.0, 1.0, 1.0, 1.0, 1.0, 1.0, 1.0, 1.0, 1.0, 1.0, 1.0, 1.0, 1.0, 1.0, 1.0, 1.0, 1.0, 1.0, 1.0, 1.0, 1.0, 1.0, 1.0, 1.0, 1.0, 1.0, 1.0, 1.0, 1.0, 1.0, 1.0, 1.0, 1.0, 1.0, 1.0, 1.0, 1.0, 1.0, 1.0, 1.0, 1.0, 1.0, 1.0, 1.0, 1.0, 1.0, 1.0, 1.0, 1.0, 1.0, 1.0, 1.0, 1.0, 1.0, 1.0, 1.0, 1.0, 1.0, 1.0, 1.0, 1.0, 1.0, 1.0, 1.0, 1.0, 1.0, 1.0, 1.0, 1.0, 1.0, 1.0, 1.0, 1.0, 1.0, 1.0, 1.0, 1.0, 1.0, 1.0, 1.0, 1.0, 1.0, 1.0, 1.0, 1.0, 1.0, 1.0, 1.0, 1.0, 1.0, 1.0, 1.0, 1.0, 1.0, 1.0, 1.0, 1.0, 1.0, 1.0, 1.0, 1.0, 1.0, 1.0, 1.0, 1.0, 1.0, 1.0, 1.0, 1.0, 1.0, 1.0, 1.0, 1.0, 1.0, 1.0, 1.0, 1.0, 1.0, 1.0, 1.0, 1.0, 1.0, 1.0, 1.0, 1.0, 1.0, 1.0, 1.0, 1.0, 1.0, 1.0, 1.0, 1.0, 1.0, 1.0, 1.0, 1.0, 1.0, 1.0, 1.0, 1.0, 1.0, 1.0, 1.0, 1.0, 1.0, 1.0, 1.0, 1.0, 1.0, 1.0, 1.0, 1.0, 1.0, 1.0, 1.0, 1.0, 1.0, 1.0, 1.0, 1.0, 1.0, 1.0, 1.0, 1.0, 1.0, 1.0, 1.0, 1.0, 1.0, 1.0, 1.0, 1.0, 1.0, 1.0, 1.0, 1.0, 1.0, 1.0, 1.0, 1.0, 1.0, 1.0, 1.0, 1.0, 1.0, 1.0, 1.0, 1.0, 1.0, 1.0, 1.0, 1.0, 1.0, 1.0, 1.0, 1.0, 1.0, 1.0, 1.0, 1.0, 1.0, 1.0, 1.0, 1.0, 1.0, 1.0, 1.0, 1.0, 1.0, 1.0, 1.0, 1.0, 1.0, 1.0, 1.0, 1.0, 1.0, 1.0, 1.0, 1.0, 1.0, 1.0, 1.0, 1.0, 1.0, 1.0, 1.0, 1.0, 1.0, 1.0, 1.0, 1.0, 1.0, 1.0, 1.0, 1.0, 1.0, 1.0, 1.0, 1.0, 1.0, 1.0, 1.0, 1.0, 1.0, 1.0, 1.0, 1.0, 1.0, 1.0, 1.0, 1.0, 1.0, 1.0, 1.0, 1.0, 1.0, 1.0, 1.0, 1.0, 1.0, 1.0, 1.0, 1.0, 1.0, 1.0, 1.0, 1.0, 1.0, 1.0, 1.0, 1.0, 1.0, 1.0, 1.0, 1.0, 1.0, 1.0, 1.0, 1.0, 1.0, 1.0, 1.0, 1.0, 1.0, 1.0, 1.0, 1.0, 1.0, 1.0, 1.0, 1.0, 1.0, 1.0, 1.0, 1.0, 1.0, 1.0, 1.0, 1.0, 1.0, 1.0, 1.0, 1.0, 1.0, 1.0, 1.0, 1.0, 1.0, 1.0, 1.0, 1.0, 1.0, 1.0, 1.0, 1.0, 1.0, 1.0, 1.0, 1.0, 1.0, 1.0, 1.0, 1.0, 1.0, 1.0, 1.0, 1.0, 1.0, 1.0, 1.0, 1.0, 1.0, 1.0, 1.0, 1.0, 1.0, 1.0, 1.0, 1.0, 1.0, 1.0, 1.0, 1.0, 1.0, 1.0, 1.0, 1.0, 1.0, 1.0, 1.0, 1.0, 1.0, 1.0, 1.0, 1.0, 1.0, 1.0, 1.0, 1.0, 1.0, 1.0, 1.0, 1.0, 1.0, 1.0, 1.0, 1.0, 1.0, 1.0, 1.0, 1.0, 1.0, 1.0, 1.0, 1.0, 1.0, 1.0, 1.0, 1.0, 1.0, 1.0, 1.0, 1.0, 1.0, 1.0, 1.0, 1.0, 1.0, 1.0, 1.0, 1.0, 1.0, 1.0, 1.0, 1.0, 1.0, 1.0, 1.0, 1.0, 1.0, 1.0, 1.0, 1.0, 1.0, 1.0, 1.0, 1.0, 1.0, 1.0, 1.0, 1.0, 1.0, 1.0, 1.0, 1.0, 1.0, 1.0, 1.0, 1.0, 1.0, 1.0, 1.0, 1.0, 1.0, 1.0, 1.0, 1.0, 1.0, 1.0, 1.0, 1.0, 1.0, 1.0, 1.0, 1.0, 1.0, 1.0, 1.0, 1.0, 1.0, 1.0, 1.0, 1.0, 1.0, 1.0, 1.0, 1.0, 1.0, 1.0, 1.0, 1.0, 1.0, 1.0, 1.0, 1.0, 1.0, 1.0, 1.0, 1.0, 1.0, 1.0, 1.0, 1.0, 1.0, 1.0, 1.0, 1.0, 1.0, 1.0, 1.0, 1.0, 1.0, 1.0, 1.0, 1.0, 1.0, 1.0, 1.0, 1.0, 1.0, 1.0, 1.0, 1.0, 1.0, 1.0, 1.0, 1.0, 1.0, 1.0, 1.0, 1.0, 1.0, 1.0, 1.0, 1.0, 1.0, 1.0, 1.0, 1.0, 1.0, 1.0, 1.0, 1.0, 1.0, 1.0, 1.0, 1.0, 1.0, 1.0, 1.0, 1.0, 1.0, 1.0, 1.0, 1.0, 1.0, 1.0, 1.0, 1.0, 1.0, 1.0, 1.0, 1.0, 1.0, 1.0, 1.0, 1.0, 1.0, 1.0, 1.0, 1.0, 1.0, 1.0, 1.0, 1.0, 1.0, 1.0, 1.0, 1.0, 1.0, 1.0, 1.0, 1.0, 1.0, 1.0, 1.0, 1.0, 1.0, 1.0, 1.0, 1.0, 1.0, 1.0, 1.0, 1.0, 1.0, 1.0, 1.0, 1.0, 1.0, 1.0, 1.0, 1.0, 1.0, 1.0, 1.0, 1.0, 1.0, 1.0, 1.0, 1.0, 1.0, 1.0, 1.0, 1.0, 1.0, 1.0, 1.0, 1.0, 1.0, 1.0, 1.0, 1.0, 1.0, 1.0, 1.0, 1.0, 1.0, 1.0, 1.0, 1.0, 1.0, 1.0, 1.0, 1.0, 1.0, 1.0, 1.0, 1.0, 1.0, 1.0, 1.0, 1.0, 1.0, 1.0, 1.0, 1.0, 1.0, 1.0, 1.0, 1.0, 1.0, 1.0, 1.0, 1.0, 1.0, 1.0, 1.0, 1.0, 1.0, 1.0, 1.0, 1.0, 1.0, 1.0, 1.0, 1.0, 1.0, 1.0, 1.0, 1.0, 1.0, 1.0, 1.0, 1.0, 1.0, 1.0, 1.0, 1.0, 1.0, 1.0, 1.0, 1.0, 1.0, 1.0, 1.0, 1.0, 1.0, 1.0, 1.0, 1.0, 1.0, 1.0, 1.0, 1.0, 1.0, 1.0, 1.0, 1.0, 1.0, 1.0, 1.0, 1.0, 1.0, 1.0, 1.0, 1.0, 1.0, 1.0, 1.0, 1.0, 1.0, 1.0, 1.0, 1.0, 1.0, 1.0, 1.0, 1.0, 1.0, 1.0, 1.0, 1.0, 1.0, 1.0, 1.0, 1.0, 1.0, 1.0, 1.0, 1.0, 1.0, 1.0, 1.0, 1.0, 1.0, 1.0, 1.0, 1.0, 1.0, 1.0, 1.0, 1.0, 1.0, 1.0, 1.0, 1.0, 1.0, 1.0, 1.0, 1.0, 1.0, 1.0, 1.0, 1.0, 1.0, 1.0, 1.0, 1.0, 1.0, 1.0, 1.0, 1.0, 1.0, 1.0, 1.0, 1.0, 1.0, 1.0, 1.0, 1.0, 1.0, 1.0, 1.0, 1.0, 1.0, 1.0, 1.0, 1.0, 1.0, 1.0, 1.0, 1.0, 1.0, 1.0, 1.0, 1.0, 1.0, 1.0, 1.0, 1.0, 1.0, 1.0, 1.0, 1.0, 1.0, 1.0, 1.0, 1.0, 1.0, 1.0, 1.0, 1.0, 1.0, 1.0, 1.0, 1.0, 1.0, 1.0, 1.0, 1.0, 1.0, 1.0, 1.0, 1.0, 1.0, 1.0, 1.0, 1.0, 1.0, 1.0, 1.0, 1.0, 1.0, 1.0, 1.0, 1.0, 1.0, 1.0, 1.0, 1.0, 1.0, 1.0, 1.0, 1.0, 1.0, 1.0, 1.0, 1.0, 1.0, 1.0, 1.0, 1.0, 1.0, 1.0, 1.0, 1.0, 1.0, 1.0, 1.0, 1.0, 1.0, 1.0, 1.0, 1.0, 1.0, 1.0, 1.0, 1.0, 1.0, 1.0, 1.0, 1.0, 1.0, 1.0, 1.0, 1.0, 1.0, 1.0, 1.0, 1.0, 1.0, 1.0, 1.0, 1.0, 1.0, 1.0, 1.0, 1.0, 1.0, 1.0, 1.0, 1.0, 1.0, 1.0, 1.0, 1.0, 1.0, 1.0, 1.0, 1.0, 1.0, 1.0, 1.0, 1.0, 1.0, 1.0, 1.0, 1.0, 1.0, 1.0, 1.0, 1.0, 1.0, 1.0, 1.0, 1.0, 1.0, 1.0, 1.0, 1.0, 1.0, 1.0, 1.0, 1.0, 1.0, 1.0, 1.0, 1.0, 1.0, 1.0, 1.0, 1.0, 1.0, 1.0, 1.0, 1.0, 1.0, 1.0, 1.0, 1.0, 1.0, 1.0, 1.0, 1.0, 1.0, 1.0, 1.0, 1.0, 1.0, 1.0, 1.0, 1.0, 1.0, 1.0, 1.0, 1.0, 1.0, 1.0, 1.0, 1.0, 1.0, 1.0, 1.0, 1.0, 1.0, 1.0, 1.0, 1.0, 1.0, 1.0, 1.0, 1.0, 1.0, 1.0, 1.0, 1.0, 1.0, 1.0, 1.0, 1.0, 1.0, 1.0, 1.0, 1.0, 1.0, 1.0, 1.0, 1.0, 1.0, 1.0, 1.0, 1.0, 1.0, 1.0, 1.0, 1.0, 1.0, 1.0, 1.0, 1.0, 1.0, 1.0, 1.0, 1.0, 1.0, 1.0, 1.0, 1.0, 1.0, 1.0, 1.0, 1.0, 1.0, 1.0, 1.0, 1.0, 1.0, 1.0, 1.0, 1.0, 1.0, 1.0, 1.0, 1.0, 1.0, 1.0, 1.0, 1.0, 1.0, 1.0, 1.0, 1.0, 1.0, 1.0, 1.0, 1.0, 1.0, 1.0, 1.0, 1.0, 1.0, 1.0, 1.0, 1.0, 1.0, 1.0, 1.0, 1.0, 1.0, 1.0, 1.0, 1.0, 1.0, 1.0, 1.0, 1.0, 1.0, 1.0, 1.0, 1.0, 1.0, 1.0, 1.0, 1.0, 1.0, 1.0, 1.0, 1.0, 1.0, 1.0, 1.0, 1.0, 1.0, 1.0, 1.0, 1.0, 1.0, 1.0, 1.0, 1.0, 1.0, 1.0, 1.0, 1.0, 1.0, 1.0, 1.0, 1.0, 1.0, 1.0, 1.0, 1.0, 1.0, 1.0, 1.0, 1.0, 1.0, 1.0, 1.0, 1.0, 1.0, 1.0, 1.0, 1.0, 1.0, 1.0, 1.0, 1.0, 1.0, 1.0, 1.0, 1.0, 1.0, 1.0, 1.0, 1.0, 1.0, 1.0, 1.0, 1.0, 1.0, 1.0, 1.0, 1.0, 1.0, 1.0, 1.0, 1.0, 1.0, 1.0, 1.0, 1.0, 1.0, 1.0, 1.0, 1.0, 1.0, 1.0, 1.0, 1.0, 1.0, 1.0, 1.0, 1.0, 1.0, 1.0, 1.0, 1.0, 1.0, 1.0, 1.0, 1.0, 1.0, 1.0, 1.0, 1.0, 1.0, 1.0, 1.0, 1.0, 1.0, 1.0, 1.0, 1.0, 1.0, 1.0, 1.0, 1.0, 1.0, 1.0, 1.0, 1.0, 1.0, 1.0, 1.0, 1.0, 1.0, 1.0, 1.0, 1.0, 1.0, 1.0, 1.0, 1.0, 1.0, 1.0, 1.0, 1.0, 1.0, 1.0, 1.0, 1.0, 1.0, 1.0, 1.0, 1.0, 1.0, 1.0, 1.0, 1.0, 1.0, 1.0, 1.0, 1.0, 1.0, 1.0, 1.0, 1.0, 1.0, 1.0, 1.0, 1.0, 1.0, 1.0, 1.0, 1.0, 1.0, 1.0, 1.0, 1.0, 1.0, 1.0, 1.0, 1.0, 1.0, 1.0, 1.0, 1.0, 1.0, 1.0, 1.0, 1.0, 1.0, 1.0, 1.0, 1.0, 1.0, 1.0, 1.0, 1.0, 1.0, 1.0, 1.0, 1.0, 1.0, 1.0, 1.0, 1.0, 1.0, 1.0, 1.0, 1.0, 1.0, 1.0, 1.0, 1.0, 1.0, 1.0, 1.0, 1.0, 1.0, 1.0, 1.0, 1.0, 1.0, 1.0, 1.0, 1.0, 1.0, 1.0, 1.0, 1.0, 1.0, 1.0, 1.0, 1.0, 1.0, 1.0, 1.0, 1.0, 1.0, 1.0, 1.0, 1.0, 1.0, 1.0, 1.0, 1.0, 1.0, 1.0, 1.0, 1.0, 1.0, 1.0, 1.0, 1.0, 1.0, 1.0, 1.0, 1.0, 1.0, 1.0, 1.0, 1.0, 1.0, 1.0, 1.0, 1.0, 1.0, 1.0, 1.0, 1.0, 1.0, 1.0, 1.0, 1.0, 1.0, 1.0, 1.0, 1.0, 1.0, 1.0, 1.0, 1.0, 1.0, 1.0, 1.0, 1.0, 1.0, 1.0, 1.0, 1.0, 1.0, 1.0, 1.0, 1.0, 1.0, 1.0, 1.0, 1.0, 1.0, 1.0, 1.0, 1.0, 1.0, 1.0, 1.0, 1.0, 1.0, 1.0, 1.0, 1.0, 1.0, 1.0, 1.0, 1.0, 1.0, 1.0, 1.0, 1.0, 1.0, 1.0, 1.0, 1.0, 1.0, 1.0, 1.0, 1.0, 1.0, 1.0, 1.0, 1.0, 1.0, 1.0, 1.0, 1.0, 1.0, 1.0, 1.0, 1.0, 1.0, 1.0, 1.0, 1.0, 1.0, 1.0, 1.0, 1.0, 1.0, 1.0, 1.0, 1.0, 1.0, 1.0, 1.0, 1.0, 1.0, 1.0, 1.0, 1.0, 1.0, 1.0, 1.0, 1.0, 1.0, 1.0, 1.0, 1.0, 1.0, 1.0, 1.0, 1.0, 1.0, 1.0, 1.0, 1.0, 1.0, 1.0, 1.0, 1.0, 1.0, 1.0, 1.0, 1.0, 1.0, 1.0, 1.0, 1.0, 1.0, 1.0, 1.0, 1.0, 1.0, 1.0, 1.0, 1.0, 1.0, 1.0, 1.0, 1.0, 1.0, 1.0, 1.0, 1.0, 1.0, 1.0, 1.0, 1.0, 1.0, 1.0, 1.0, 1.0, 1.0, 1.0, 1.0, 1.0, 1.0, 1.0, 1.0, 1.0, 1.0, 1.0, 1.0, 1.0, 1.0, 1.0, 1.0, 1.0, 1.0, 1.0, 1.0, 1.0, 1.0, 1.0, 1.0, 1.0, 1.0, 1.0, 1.0, 1.0, 1.0, 1.0, 1.0, 1.0, 1.0, 1.0, 1.0, 1.0, 1.0, 1.0, 1.0, 1.0, 1.0, 1.0, 1.0, 1.0, 1.0, 1.0, 1.0, 1.0, 1.0, 1.0, 1.0, 1.0, 1.0, 1.0, 1.0, 1.0, 1.0, 1.0, 1.0, 1.0, 1.0, 1.0, 1.0, 1.0, 1.0, 1.0, 1.0, 1.0, 1.0, 1.0, 1.0, 1.0, 1.0, 1.0, 1.0, 1.0, 1.0, 1.0, 1.0, 1.0, 1.0, 1.0, 1.0, 1.0, 1.0, 1.0, 1.0, 1.0, 1.0, 1.0, 1.0, 1.0, 1.0, 1.0, 1.0, 1.0, 1.0, 1.0, 1.0, 1.0, 1.0, 1.0, 1.0, 1.0, 1.0, 1.0, 1.0, 1.0, 1.0, 1.0, 1.0, 1.0, 1.0, 1.0, 1.0, 1.0, 1.0, 1.0, 1.0, 1.0, 1.0, 1.0, 1.0, 1.0, 1.0, 1.0, 1.0, 1.0, 1.0, 1.0, 1.0, 1.0, 1.0, 1.0, 1.0, 1.0, 1.0, 1.0, 1.0, 1.0, 1.0, 1.0, 1.0, 1.0, 1.0, 1.0, 1.0, 1.0, 1.0, 1.0, 1.0, 1.0, 1.0, 1.0, 1.0, 1.0, 1.0, 1.0, 1.0, 1.0, 1.0, 1.0, 1.0, 1.0, 1.0, 1.0, 1.0, 1.0, 1.0, 1.0, 1.0, 1.0, 1.0, 1.0, 1.0, 1.0, 1.0, 1.0, 1.0, 1.0, 1.0, 1.0, 1.0, 1.0, 1.0, 1.0, 1.0, 1.0, 1.0, 1.0, 1.0, 1.0, 1.0, 1.0, 1.0, 1.0, 1.0, 1.0, 1.0, 1.0, 1.0, 1.0, 1.0, 1.0, 1.0, 1.0, 1.0, 1.0, 1.0, 1.0, 1.0, 1.0, 1.0, 1.0, 1.0, 1.0, 1.0, 1.0, 1.0, 1.0, 1.0, 1.0, 1.0, 1.0, 1.0, 1.0, 1.0, 1.0, 1.0, 1.0, 1.0, 1.0, 1.0, 1.0, 1.0, 1.0, 1.0, 1.0, 1.0, 1.0, 1.0, 1.0, 1.0, 1.0, 1.0, 1.0, 1.0, 1.0, 1.0, 1.0, 1.0, 1.0, 1.0, 1.0, 1.0, 1.0, 1.0, 1.0, 1.0, 1.0, 1.0, 1.0, 1.0, 1.0, 1.0, 1.0, 1.0, 1.0, 1.0, 1.0, 1.0, 1.0, 1.0, 1.0, 1.0, 1.0, 1.0, 1.0, 1.0, 1.0, 1.0, 1.0, 1.0, 1.0, 1.0, 1.0, 1.0, 1.0, 1.0, 1.0, 1.0, 1.0, 1.0, 1.0, 1.0, 1.0, 1.0, 1.0, 1.0, 1.0, 1.0, 1.0, 1.0, 1.0, 1.0, 1.0, 1.0, 1.0, 1.0, 1.0, 1.0, 1.0, 1.0, 1.0, 1.0, 1.0, 1.0, 1.0, 1.0, 1.0, 1.0, 1.0, 1.0, 1.0, 1.0, 1.0, 1.0, 1.0, 1.0, 1.0, 1.0, 1.0, 1.0, 1.0, 1.0, 1.0, 1.0, 1.0, 1.0, 1.0, 1.0, 1.0, 1.0, 1.0, 1.0, 1.0, 1.0, 1.0, 1.0, 1.0, 1.0, 1.0, 1.0, 1.0, 1.0, 1.0, 1.0, 1.0, 1.0, 1.0, 1.0, 1.0, 1.0, 1.0, 1.0, 1.0, 1.0, 1.0, 1.0, 1.0, 1.0, 1.0, 1.0, 1.0, 1.0, 1.0, 1.0, 1.0, 1.0, 1.0, 1.0, 1.0, 1.0, 1.0, 1.0, 1.0, 1.0, 1.0, 1.0, 1.0, 1.0, 1.0, 1.0, 1.0, 1.0, 1.0, 1.0, 1.0, 1.0, 1.0, 1.0, 1.0, 1.0, 1.0, 1.0, 1.0, 1.0, 1.0, 1.0, 1.0, 1.0, 1.0, 1.0, 1.0, 1.0, 1.0, 1.0, 1.0, 1.0, 1.0, 1.0, 1.0, 1.0, 1.0, 1.0, 1.0, 1.0, 1.0, 1.0, 1.0, 1.0, 1.0, 1.0, 1.0, 1.0, 1.0, 1.0, 1.0, 1.0, 1.0, 1.0, 1.0, 1.0, 1.0, 1.0, 1.0, 1.0, 1.0, 1.0, 1.0, 1.0, 1.0, 1.0, 1.0, 1.0, 1.0, 1.0, 1.0, 1.0, 1.0, 1.0, 1.0, 1.0, 1.0, 1.0, 1.0, 1.0, 1.0, 1.0, 1.0, 1.0, 1.0, 1.0, 1.0, 1.0, 1.0, 1.0, 1.0, 1.0, 1.0, 1.0, 1.0, 1.0, 1.0, 1.0, 1.0, 1.0, 1.0, 1.0, 1.0, 1.0, 1.0, 1.0, 1.0, 1.0, 1.0, 1.0, 1.0, 1.0, 1.0, 1.0, 1.0, 1.0, 1.0, 1.0, 1.0, 1.0, 1.0, 1.0, 1.0, 1.0, 1.0, 1.0, 1.0, 1.0, 1.0, 1.0, 1.0, 1.0, 1.0, 1.0, 1.0, 1.0, 1.0, 1.0, 1.0, 1.0, 1.0, 1.0, 1.0, 1.0, 1.0, 1.0, 1.0, 1.0, 1.0, 1.0, 1.0, 1.0, 1.0, 1.0, 1.0, 1.0, 1.0, 1.0, 1.0, 1.0, 1.0, 1.0, 1.0, 1.0, 1.0, 1.0, 1.0, 1.0, 1.0, 1.0, 1.0, 1.0, 1.0, 1.0, 1.0, 1.0, 1.0, 1.0, 1.0, 1.0, 1.0, 1.0, 1.0, 1.0, 1.0, 1.0, 1.0, 1.0, 1.0, 1.0, 1.0, 1.0, 1.0, 1.0, 1.0, 1.0, 1.0, 1.0, 1.0, 1.0, 1.0, 1.0, 1.0, 1.0, 1.0, 1.0, 1.0, 1.0, 1.0, 1.0, 1.0, 1.0, 1.0, 1.0, 1.0, 1.0, 1.0, 1.0, 1.0, 1.0, 1.0, 1.0, 1.0, 1.0, 1.0, 1.0, 1.0, 1.0, 1.0, 1.0, 1.0, 1.0, 1.0, 1.0, 1.0, 1.0, 1.0, 1.0, 1.0, 1.0, 1.0, 1.0, 1.0, 1.0, 1.0, 1.0, 1.0, 1.0, 1.0, 1.0, 1.0, 1.0, 1.0, 1.0, 1.0, 1.0, 1.0, 1.0, 1.0, 1.0, 1.0, 1.0, 1.0, 1.0, 1.0, 1.0, 1.0, 1.0, 1.0, 1.0, 1.0, 1.0, 1.0, 1.0, 1.0, 1.0, 1.0, 1.0, 1.0, 1.0, 1.0, 1.0, 1.0, 1.0, 1.0, 1.0, 1.0, 1.0, 1.0, 1.0, 1.0, 1.0, 1.0, 1.0, 1.0, 1.0, 1.0, 1.0, 1.0, 1.0, 1.0, 1.0, 1.0, 1.0, 1.0, 1.0, 1.0, 1.0, 1.0, 1.0, 1.0, 1.0, 1.0, 1.0, 1.0, 1.0, 1.0, 1.0, 1.0, 1.0, 1.0, 1.0, 1.0, 1.0, 1.0, 1.0, 1.0, 1.0, 1.0, 1.0, 1.0, 1.0, 1.0, 1.0, 1.0, 1.0, 1.0, 1.0, 1.0, 1.0, 1.0, 1.0, 1.0, 1.0, 1.0, 1.0, 1.0, 1.0, 1.0, 1.0, 1.0, 1.0, 1.0, 1.0, 1.0, 1.0, 1.0, 1.0, 1.0, 1.0, 1.0, 1.0, 1.0, 1.0, 1.0, 1.0, 1.0, 1.0, 1.0, 1.0, 1.0, 1.0, 1.0, 1.0, 1.0, 1.0, 1.0, 1.0, 1.0, 1.0, 1.0, 1.0, 1.0, 1.0, 1.0, 1.0, 1.0, 1.0, 1.0, 1.0, 1.0, 1.0])
me_cube.materials.append(mat_material)
me_cube.use_remesh_preserve_volume = False
me_cube.use_remesh_preserve_attributes = False
me_cube.use_mirror_vertex_groups = False
me_cube.update()

# ---- objects
ob_cube = bpy.data.objects.new('Cube', me_cube)
ob_lamp = bpy.data.objects.new('Lamp', light_lamp)
ob_camera = bpy.data.objects.new('Camera', cam_camera)

# ---- transforms, parenting, visibility, modifiers, constraints
ob_cube.location = (0.0, 0.0, 0.0)
ob_cube.lock_rotations_4d = False
ob_cube.empty_display_type = 'ARROWS'
ob_cube.lineart.crease_threshold = 0.0
_vg = ob_cube.vertex_groups.new(name='Group')
ob_lamp.location = (4.076, 1.005, 5.904)
ob_lamp.rotation_euler = (0.6503, 0.05522, 1.866)
ob_lamp.lock_rotations_4d = False
ob_lamp.empty_display_type = 'ARROWS'
ob_lamp.color = (0.0, 0.0, 0.0, 0.0)
ob_lamp.lineart.crease_threshold = 0.0
ob_camera.location = (7.481, -6.508, 5.344)
ob_camera.rotation_euler = (1.109, 0.01082, 0.8149)
ob_camera.lock_rotations_4d = False
ob_camera.empty_display_type = 'ARROWS'
ob_camera.color = (0.0, 0.0, 0.0, 0.0)
ob_camera.display_type = 'WIRE'
ob_camera.lineart.crease_threshold = 0.0

# ---- collection membership
col_collection_1.objects.link(ob_cube)
col_collection_1.objects.link(ob_lamp)
col_collection_1.objects.link(ob_camera)

# ---- scene / render settings (as saved in the file)
scene.camera = ob_camera
scene.frame_start = 1; scene.frame_end = 250; scene.frame_set(1)
scene.render.engine = 'BLENDER_EEVEE_NEXT'
scene.render.image_settings.compression = 90
scene.render.resolution_percentage = 50
scene.render.dither_intensity = 0.0
scene.cycles.use_denoising = False
scene.cycles.samples = 10
scene.cycles.sampling_pattern = 'TABULATED_SOBOL'
scene.cycles.light_sampling_threshold = 0.0
scene.cycles.use_adaptive_sampling = False
scene.cycles.use_light_tree = False
scene.cycles.blur_glossy = 0.0
scene.cycles.volume_bounces = 1
scene.cycles.pixel_filter_type = 'GAUSSIAN'
scene.cycles.sample_clamp_indirect = 0.0
scene.view_settings.view_transform = 'Standard'
bpy.context.view_layer.update()
